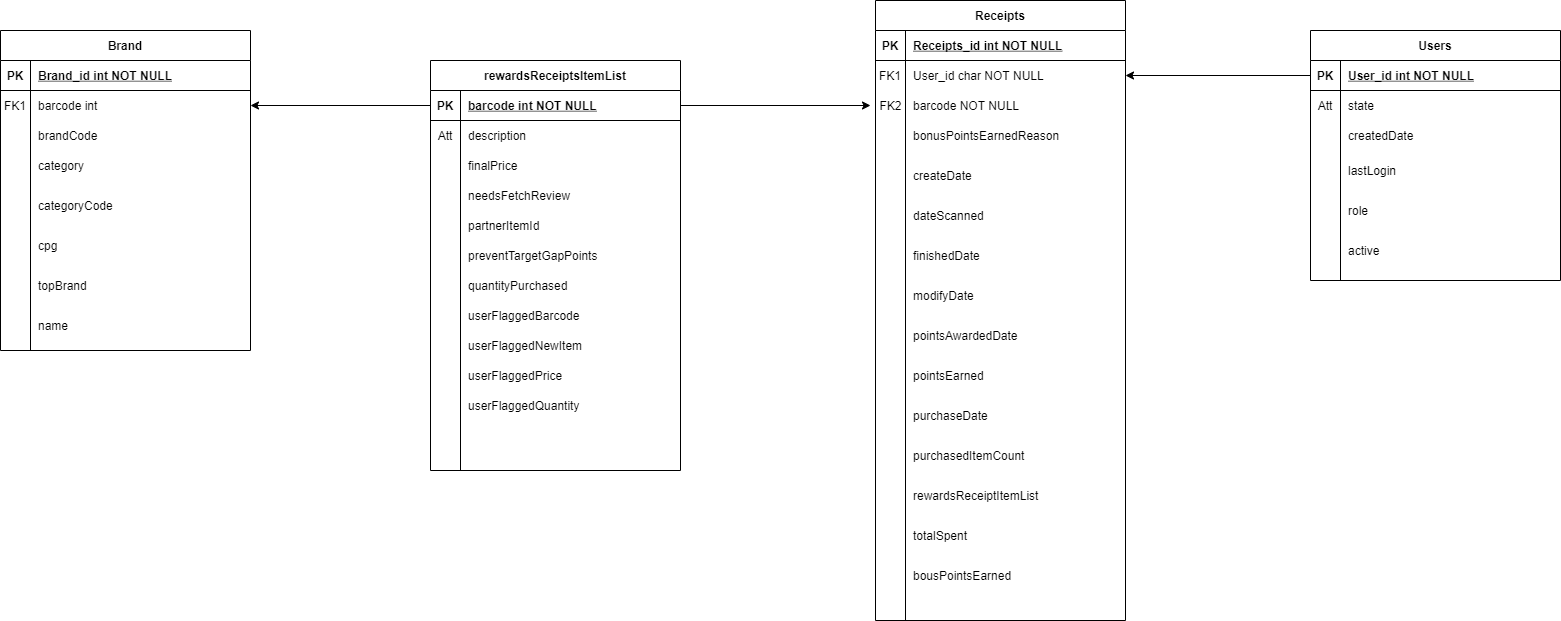

The diagram above was exported from draw.io. Its source (the exported page's mxGraphModel, read from the mxfile embedded in the PNG):
<mxGraphModel dx="1896" dy="1016" grid="1" gridSize="10" guides="1" tooltips="1" connect="1" arrows="1" fold="1" page="1" pageScale="1" pageWidth="850" pageHeight="1100" math="0" shadow="0" extFonts="Permanent Marker^https://fonts.googleapis.com/css?family=Permanent+Marker">
  <root>
    <mxCell id="0" />
    <mxCell id="1" parent="0" />
    <mxCell id="C-vyLk0tnHw3VtMMgP7b-2" value="Users" style="shape=table;startSize=30;container=1;collapsible=1;childLayout=tableLayout;fixedRows=1;rowLines=0;fontStyle=1;align=center;resizeLast=1;" parent="1" vertex="1">
      <mxGeometry x="1350" y="150" width="250" height="250" as="geometry" />
    </mxCell>
    <mxCell id="C-vyLk0tnHw3VtMMgP7b-3" value="" style="shape=partialRectangle;collapsible=0;dropTarget=0;pointerEvents=0;fillColor=none;points=[[0,0.5],[1,0.5]];portConstraint=eastwest;top=0;left=0;right=0;bottom=1;" parent="C-vyLk0tnHw3VtMMgP7b-2" vertex="1">
      <mxGeometry y="30" width="250" height="30" as="geometry" />
    </mxCell>
    <mxCell id="C-vyLk0tnHw3VtMMgP7b-4" value="PK" style="shape=partialRectangle;overflow=hidden;connectable=0;fillColor=none;top=0;left=0;bottom=0;right=0;fontStyle=1;" parent="C-vyLk0tnHw3VtMMgP7b-3" vertex="1">
      <mxGeometry width="30" height="30" as="geometry" />
    </mxCell>
    <mxCell id="C-vyLk0tnHw3VtMMgP7b-5" value="User_id int NOT NULL " style="shape=partialRectangle;overflow=hidden;connectable=0;fillColor=none;top=0;left=0;bottom=0;right=0;align=left;spacingLeft=6;fontStyle=5;" parent="C-vyLk0tnHw3VtMMgP7b-3" vertex="1">
      <mxGeometry x="30" width="220" height="30" as="geometry" />
    </mxCell>
    <mxCell id="C-vyLk0tnHw3VtMMgP7b-6" value="" style="shape=partialRectangle;collapsible=0;dropTarget=0;pointerEvents=0;fillColor=none;points=[[0,0.5],[1,0.5]];portConstraint=eastwest;top=0;left=0;right=0;bottom=0;" parent="C-vyLk0tnHw3VtMMgP7b-2" vertex="1">
      <mxGeometry y="60" width="250" height="30" as="geometry" />
    </mxCell>
    <mxCell id="C-vyLk0tnHw3VtMMgP7b-7" value="Att" style="shape=partialRectangle;overflow=hidden;connectable=0;fillColor=none;top=0;left=0;bottom=0;right=0;" parent="C-vyLk0tnHw3VtMMgP7b-6" vertex="1">
      <mxGeometry width="30" height="30" as="geometry" />
    </mxCell>
    <mxCell id="C-vyLk0tnHw3VtMMgP7b-8" value="state" style="shape=partialRectangle;overflow=hidden;connectable=0;fillColor=none;top=0;left=0;bottom=0;right=0;align=left;spacingLeft=6;" parent="C-vyLk0tnHw3VtMMgP7b-6" vertex="1">
      <mxGeometry x="30" width="220" height="30" as="geometry" />
    </mxCell>
    <mxCell id="C-vyLk0tnHw3VtMMgP7b-9" value="" style="shape=partialRectangle;collapsible=0;dropTarget=0;pointerEvents=0;fillColor=none;points=[[0,0.5],[1,0.5]];portConstraint=eastwest;top=0;left=0;right=0;bottom=0;" parent="C-vyLk0tnHw3VtMMgP7b-2" vertex="1">
      <mxGeometry y="90" width="250" height="30" as="geometry" />
    </mxCell>
    <mxCell id="C-vyLk0tnHw3VtMMgP7b-10" value="" style="shape=partialRectangle;overflow=hidden;connectable=0;fillColor=none;top=0;left=0;bottom=0;right=0;" parent="C-vyLk0tnHw3VtMMgP7b-9" vertex="1">
      <mxGeometry width="30" height="30" as="geometry" />
    </mxCell>
    <mxCell id="C-vyLk0tnHw3VtMMgP7b-11" value="createdDate" style="shape=partialRectangle;overflow=hidden;connectable=0;fillColor=none;top=0;left=0;bottom=0;right=0;align=left;spacingLeft=6;" parent="C-vyLk0tnHw3VtMMgP7b-9" vertex="1">
      <mxGeometry x="30" width="220" height="30" as="geometry" />
    </mxCell>
    <mxCell id="C-vyLk0tnHw3VtMMgP7b-13" value="Brand" style="shape=table;startSize=30;container=1;collapsible=1;childLayout=tableLayout;fixedRows=1;rowLines=0;fontStyle=1;align=center;resizeLast=1;" parent="1" vertex="1">
      <mxGeometry x="40" y="150" width="250" height="320" as="geometry" />
    </mxCell>
    <mxCell id="C-vyLk0tnHw3VtMMgP7b-14" value="" style="shape=partialRectangle;collapsible=0;dropTarget=0;pointerEvents=0;fillColor=none;points=[[0,0.5],[1,0.5]];portConstraint=eastwest;top=0;left=0;right=0;bottom=1;" parent="C-vyLk0tnHw3VtMMgP7b-13" vertex="1">
      <mxGeometry y="30" width="250" height="30" as="geometry" />
    </mxCell>
    <mxCell id="C-vyLk0tnHw3VtMMgP7b-15" value="PK" style="shape=partialRectangle;overflow=hidden;connectable=0;fillColor=none;top=0;left=0;bottom=0;right=0;fontStyle=1;" parent="C-vyLk0tnHw3VtMMgP7b-14" vertex="1">
      <mxGeometry width="30" height="30" as="geometry" />
    </mxCell>
    <mxCell id="C-vyLk0tnHw3VtMMgP7b-16" value="Brand_id int NOT NULL " style="shape=partialRectangle;overflow=hidden;connectable=0;fillColor=none;top=0;left=0;bottom=0;right=0;align=left;spacingLeft=6;fontStyle=5;" parent="C-vyLk0tnHw3VtMMgP7b-14" vertex="1">
      <mxGeometry x="30" width="220" height="30" as="geometry" />
    </mxCell>
    <mxCell id="C-vyLk0tnHw3VtMMgP7b-17" value="" style="shape=partialRectangle;collapsible=0;dropTarget=0;pointerEvents=0;fillColor=none;points=[[0,0.5],[1,0.5]];portConstraint=eastwest;top=0;left=0;right=0;bottom=0;" parent="C-vyLk0tnHw3VtMMgP7b-13" vertex="1">
      <mxGeometry y="60" width="250" height="30" as="geometry" />
    </mxCell>
    <mxCell id="C-vyLk0tnHw3VtMMgP7b-18" value="FK1" style="shape=partialRectangle;overflow=hidden;connectable=0;fillColor=none;top=0;left=0;bottom=0;right=0;" parent="C-vyLk0tnHw3VtMMgP7b-17" vertex="1">
      <mxGeometry width="30" height="30" as="geometry" />
    </mxCell>
    <mxCell id="C-vyLk0tnHw3VtMMgP7b-19" value="barcode int " style="shape=partialRectangle;overflow=hidden;connectable=0;fillColor=none;top=0;left=0;bottom=0;right=0;align=left;spacingLeft=6;" parent="C-vyLk0tnHw3VtMMgP7b-17" vertex="1">
      <mxGeometry x="30" width="220" height="30" as="geometry" />
    </mxCell>
    <mxCell id="C-vyLk0tnHw3VtMMgP7b-20" value="" style="shape=partialRectangle;collapsible=0;dropTarget=0;pointerEvents=0;fillColor=none;points=[[0,0.5],[1,0.5]];portConstraint=eastwest;top=0;left=0;right=0;bottom=0;" parent="C-vyLk0tnHw3VtMMgP7b-13" vertex="1">
      <mxGeometry y="90" width="250" height="30" as="geometry" />
    </mxCell>
    <mxCell id="C-vyLk0tnHw3VtMMgP7b-21" value="" style="shape=partialRectangle;overflow=hidden;connectable=0;fillColor=none;top=0;left=0;bottom=0;right=0;" parent="C-vyLk0tnHw3VtMMgP7b-20" vertex="1">
      <mxGeometry width="30" height="30" as="geometry" />
    </mxCell>
    <mxCell id="C-vyLk0tnHw3VtMMgP7b-22" value="brandCode " style="shape=partialRectangle;overflow=hidden;connectable=0;fillColor=none;top=0;left=0;bottom=0;right=0;align=left;spacingLeft=6;" parent="C-vyLk0tnHw3VtMMgP7b-20" vertex="1">
      <mxGeometry x="30" width="220" height="30" as="geometry" />
    </mxCell>
    <mxCell id="C-vyLk0tnHw3VtMMgP7b-23" value="Receipts" style="shape=table;startSize=30;container=1;collapsible=1;childLayout=tableLayout;fixedRows=1;rowLines=0;fontStyle=1;align=center;resizeLast=1;strokeColor=#000000;" parent="1" vertex="1">
      <mxGeometry x="915" y="120" width="250" height="620" as="geometry" />
    </mxCell>
    <mxCell id="C-vyLk0tnHw3VtMMgP7b-24" value="" style="shape=partialRectangle;collapsible=0;dropTarget=0;pointerEvents=0;fillColor=none;points=[[0,0.5],[1,0.5]];portConstraint=eastwest;top=0;left=0;right=0;bottom=1;" parent="C-vyLk0tnHw3VtMMgP7b-23" vertex="1">
      <mxGeometry y="30" width="250" height="30" as="geometry" />
    </mxCell>
    <mxCell id="C-vyLk0tnHw3VtMMgP7b-25" value="PK" style="shape=partialRectangle;overflow=hidden;connectable=0;fillColor=none;top=0;left=0;bottom=0;right=0;fontStyle=1;" parent="C-vyLk0tnHw3VtMMgP7b-24" vertex="1">
      <mxGeometry width="30" height="30" as="geometry" />
    </mxCell>
    <mxCell id="C-vyLk0tnHw3VtMMgP7b-26" value="Receipts_id int NOT NULL " style="shape=partialRectangle;overflow=hidden;connectable=0;fillColor=none;top=0;left=0;bottom=0;right=0;align=left;spacingLeft=6;fontStyle=5;" parent="C-vyLk0tnHw3VtMMgP7b-24" vertex="1">
      <mxGeometry x="30" width="220" height="30" as="geometry" />
    </mxCell>
    <mxCell id="C-vyLk0tnHw3VtMMgP7b-27" value="" style="shape=partialRectangle;collapsible=0;dropTarget=0;pointerEvents=0;fillColor=none;points=[[0,0.5],[1,0.5]];portConstraint=eastwest;top=0;left=0;right=0;bottom=0;" parent="C-vyLk0tnHw3VtMMgP7b-23" vertex="1">
      <mxGeometry y="60" width="250" height="30" as="geometry" />
    </mxCell>
    <mxCell id="C-vyLk0tnHw3VtMMgP7b-28" value="FK1" style="shape=partialRectangle;overflow=hidden;connectable=0;fillColor=none;top=0;left=0;bottom=0;right=0;" parent="C-vyLk0tnHw3VtMMgP7b-27" vertex="1">
      <mxGeometry width="30" height="30" as="geometry" />
    </mxCell>
    <mxCell id="C-vyLk0tnHw3VtMMgP7b-29" value="User_id char NOT NULL" style="shape=partialRectangle;overflow=hidden;connectable=0;fillColor=none;top=0;left=0;bottom=0;right=0;align=left;spacingLeft=6;" parent="C-vyLk0tnHw3VtMMgP7b-27" vertex="1">
      <mxGeometry x="30" width="220" height="30" as="geometry" />
    </mxCell>
    <mxCell id="iJEK5Pu9Gr41CtbAmQCO-1" value="barcode NOT NULL" style="shape=partialRectangle;overflow=hidden;connectable=0;fillColor=none;top=0;left=0;bottom=0;right=0;align=left;spacingLeft=6;" vertex="1" parent="1">
      <mxGeometry x="945" y="210" width="220" height="30" as="geometry" />
    </mxCell>
    <mxCell id="iJEK5Pu9Gr41CtbAmQCO-2" value="bonusPointsEarnedReason" style="shape=partialRectangle;overflow=hidden;connectable=0;fillColor=none;top=0;left=0;bottom=0;right=0;align=left;spacingLeft=6;" vertex="1" parent="1">
      <mxGeometry x="945" y="240" width="220" height="30" as="geometry" />
    </mxCell>
    <mxCell id="iJEK5Pu9Gr41CtbAmQCO-3" value="createDate" style="shape=partialRectangle;overflow=hidden;connectable=0;fillColor=none;top=0;left=0;bottom=0;right=0;align=left;spacingLeft=6;" vertex="1" parent="1">
      <mxGeometry x="945" y="280" width="220" height="30" as="geometry" />
    </mxCell>
    <mxCell id="iJEK5Pu9Gr41CtbAmQCO-4" value="dateScanned" style="shape=partialRectangle;overflow=hidden;connectable=0;fillColor=none;top=0;left=0;bottom=0;right=0;align=left;spacingLeft=6;" vertex="1" parent="1">
      <mxGeometry x="945" y="320" width="220" height="30" as="geometry" />
    </mxCell>
    <mxCell id="iJEK5Pu9Gr41CtbAmQCO-5" value="finishedDate" style="shape=partialRectangle;overflow=hidden;connectable=0;fillColor=none;top=0;left=0;bottom=0;right=0;align=left;spacingLeft=6;" vertex="1" parent="1">
      <mxGeometry x="945" y="360" width="220" height="30" as="geometry" />
    </mxCell>
    <mxCell id="iJEK5Pu9Gr41CtbAmQCO-6" value="modifyDate" style="shape=partialRectangle;overflow=hidden;connectable=0;fillColor=none;top=0;left=0;bottom=0;right=0;align=left;spacingLeft=6;" vertex="1" parent="1">
      <mxGeometry x="945" y="400" width="220" height="30" as="geometry" />
    </mxCell>
    <mxCell id="iJEK5Pu9Gr41CtbAmQCO-7" value="pointsAwardedDate" style="shape=partialRectangle;overflow=hidden;connectable=0;fillColor=none;top=0;left=0;bottom=0;right=0;align=left;spacingLeft=6;" vertex="1" parent="1">
      <mxGeometry x="945" y="440" width="220" height="30" as="geometry" />
    </mxCell>
    <mxCell id="iJEK5Pu9Gr41CtbAmQCO-8" value="pointsEarned" style="shape=partialRectangle;overflow=hidden;connectable=0;fillColor=none;top=0;left=0;bottom=0;right=0;align=left;spacingLeft=6;" vertex="1" parent="1">
      <mxGeometry x="945" y="480" width="220" height="30" as="geometry" />
    </mxCell>
    <mxCell id="iJEK5Pu9Gr41CtbAmQCO-9" value="purchaseDate" style="shape=partialRectangle;overflow=hidden;connectable=0;fillColor=none;top=0;left=0;bottom=0;right=0;align=left;spacingLeft=6;" vertex="1" parent="1">
      <mxGeometry x="945" y="520" width="220" height="30" as="geometry" />
    </mxCell>
    <mxCell id="iJEK5Pu9Gr41CtbAmQCO-13" value="FK2" style="text;html=1;align=center;verticalAlign=middle;resizable=0;points=[];autosize=1;strokeColor=none;fillColor=none;" vertex="1" parent="1">
      <mxGeometry x="910" y="215" width="40" height="20" as="geometry" />
    </mxCell>
    <mxCell id="iJEK5Pu9Gr41CtbAmQCO-16" value="category" style="shape=partialRectangle;overflow=hidden;connectable=0;fillColor=none;top=0;left=0;bottom=0;right=0;align=left;spacingLeft=6;" vertex="1" parent="1">
      <mxGeometry x="70" y="270" width="220" height="30" as="geometry" />
    </mxCell>
    <mxCell id="iJEK5Pu9Gr41CtbAmQCO-17" value="categoryCode" style="shape=partialRectangle;overflow=hidden;connectable=0;fillColor=none;top=0;left=0;bottom=0;right=0;align=left;spacingLeft=6;" vertex="1" parent="1">
      <mxGeometry x="70" y="310" width="220" height="30" as="geometry" />
    </mxCell>
    <mxCell id="iJEK5Pu9Gr41CtbAmQCO-18" value="cpg" style="shape=partialRectangle;overflow=hidden;connectable=0;fillColor=none;top=0;left=0;bottom=0;right=0;align=left;spacingLeft=6;" vertex="1" parent="1">
      <mxGeometry x="70" y="350" width="220" height="30" as="geometry" />
    </mxCell>
    <mxCell id="iJEK5Pu9Gr41CtbAmQCO-19" value="topBrand" style="shape=partialRectangle;overflow=hidden;connectable=0;fillColor=none;top=0;left=0;bottom=0;right=0;align=left;spacingLeft=6;" vertex="1" parent="1">
      <mxGeometry x="70" y="390" width="220" height="30" as="geometry" />
    </mxCell>
    <mxCell id="iJEK5Pu9Gr41CtbAmQCO-20" value="name" style="shape=partialRectangle;overflow=hidden;connectable=0;fillColor=none;top=0;left=0;bottom=0;right=0;align=left;spacingLeft=6;" vertex="1" parent="1">
      <mxGeometry x="70" y="430" width="220" height="30" as="geometry" />
    </mxCell>
    <mxCell id="iJEK5Pu9Gr41CtbAmQCO-26" value="lastLogin" style="shape=partialRectangle;overflow=hidden;connectable=0;fillColor=none;top=0;left=0;bottom=0;right=0;align=left;spacingLeft=6;" vertex="1" parent="1">
      <mxGeometry x="1380" y="275" width="220" height="30" as="geometry" />
    </mxCell>
    <mxCell id="iJEK5Pu9Gr41CtbAmQCO-27" value="role" style="shape=partialRectangle;overflow=hidden;connectable=0;fillColor=none;top=0;left=0;bottom=0;right=0;align=left;spacingLeft=6;" vertex="1" parent="1">
      <mxGeometry x="1380" y="315" width="220" height="30" as="geometry" />
    </mxCell>
    <mxCell id="iJEK5Pu9Gr41CtbAmQCO-28" value="active" style="shape=partialRectangle;overflow=hidden;connectable=0;fillColor=none;top=0;left=0;bottom=0;right=0;align=left;spacingLeft=6;" vertex="1" parent="1">
      <mxGeometry x="1380" y="355" width="220" height="30" as="geometry" />
    </mxCell>
    <mxCell id="iJEK5Pu9Gr41CtbAmQCO-29" value="purchasedItemCount" style="shape=partialRectangle;overflow=hidden;connectable=0;fillColor=none;top=0;left=0;bottom=0;right=0;align=left;spacingLeft=6;" vertex="1" parent="1">
      <mxGeometry x="945" y="560" width="220" height="30" as="geometry" />
    </mxCell>
    <mxCell id="iJEK5Pu9Gr41CtbAmQCO-30" value="rewardsReceiptItemList" style="shape=partialRectangle;overflow=hidden;connectable=0;fillColor=none;top=0;left=0;bottom=0;right=0;align=left;spacingLeft=6;" vertex="1" parent="1">
      <mxGeometry x="945" y="600" width="220" height="30" as="geometry" />
    </mxCell>
    <mxCell id="iJEK5Pu9Gr41CtbAmQCO-31" value="totalSpent" style="shape=partialRectangle;overflow=hidden;connectable=0;fillColor=none;top=0;left=0;bottom=0;right=0;align=left;spacingLeft=6;" vertex="1" parent="1">
      <mxGeometry x="945" y="640" width="220" height="30" as="geometry" />
    </mxCell>
    <mxCell id="iJEK5Pu9Gr41CtbAmQCO-32" value="" style="shape=partialRectangle;overflow=hidden;connectable=0;fillColor=none;top=0;left=0;bottom=0;right=0;align=left;spacingLeft=6;" vertex="1" parent="1">
      <mxGeometry x="945" y="680" width="220" height="30" as="geometry" />
    </mxCell>
    <mxCell id="iJEK5Pu9Gr41CtbAmQCO-33" value="rewardsReceiptsItemList" style="shape=table;startSize=30;container=1;collapsible=1;childLayout=tableLayout;fixedRows=1;rowLines=0;fontStyle=1;align=center;resizeLast=1;" vertex="1" parent="1">
      <mxGeometry x="470" y="180" width="250" height="410" as="geometry" />
    </mxCell>
    <mxCell id="iJEK5Pu9Gr41CtbAmQCO-34" value="" style="shape=partialRectangle;collapsible=0;dropTarget=0;pointerEvents=0;fillColor=none;points=[[0,0.5],[1,0.5]];portConstraint=eastwest;top=0;left=0;right=0;bottom=1;" vertex="1" parent="iJEK5Pu9Gr41CtbAmQCO-33">
      <mxGeometry y="30" width="250" height="30" as="geometry" />
    </mxCell>
    <mxCell id="iJEK5Pu9Gr41CtbAmQCO-35" value="PK" style="shape=partialRectangle;overflow=hidden;connectable=0;fillColor=none;top=0;left=0;bottom=0;right=0;fontStyle=1;" vertex="1" parent="iJEK5Pu9Gr41CtbAmQCO-34">
      <mxGeometry width="30" height="30" as="geometry" />
    </mxCell>
    <mxCell id="iJEK5Pu9Gr41CtbAmQCO-36" value="barcode int NOT NULL " style="shape=partialRectangle;overflow=hidden;connectable=0;fillColor=none;top=0;left=0;bottom=0;right=0;align=left;spacingLeft=6;fontStyle=5;" vertex="1" parent="iJEK5Pu9Gr41CtbAmQCO-34">
      <mxGeometry x="30" width="220" height="30" as="geometry" />
    </mxCell>
    <mxCell id="iJEK5Pu9Gr41CtbAmQCO-37" value="" style="shape=partialRectangle;collapsible=0;dropTarget=0;pointerEvents=0;fillColor=none;points=[[0,0.5],[1,0.5]];portConstraint=eastwest;top=0;left=0;right=0;bottom=0;" vertex="1" parent="iJEK5Pu9Gr41CtbAmQCO-33">
      <mxGeometry y="60" width="250" height="30" as="geometry" />
    </mxCell>
    <mxCell id="iJEK5Pu9Gr41CtbAmQCO-38" value="Att" style="shape=partialRectangle;overflow=hidden;connectable=0;fillColor=none;top=0;left=0;bottom=0;right=0;" vertex="1" parent="iJEK5Pu9Gr41CtbAmQCO-37">
      <mxGeometry width="30" height="30" as="geometry" />
    </mxCell>
    <mxCell id="iJEK5Pu9Gr41CtbAmQCO-39" value="description" style="shape=partialRectangle;overflow=hidden;connectable=0;fillColor=none;top=0;left=0;bottom=0;right=0;align=left;spacingLeft=6;" vertex="1" parent="iJEK5Pu9Gr41CtbAmQCO-37">
      <mxGeometry x="30" width="220" height="30" as="geometry" />
    </mxCell>
    <mxCell id="iJEK5Pu9Gr41CtbAmQCO-40" value="" style="shape=partialRectangle;collapsible=0;dropTarget=0;pointerEvents=0;fillColor=none;points=[[0,0.5],[1,0.5]];portConstraint=eastwest;top=0;left=0;right=0;bottom=0;" vertex="1" parent="iJEK5Pu9Gr41CtbAmQCO-33">
      <mxGeometry y="90" width="250" height="30" as="geometry" />
    </mxCell>
    <mxCell id="iJEK5Pu9Gr41CtbAmQCO-41" value="" style="shape=partialRectangle;overflow=hidden;connectable=0;fillColor=none;top=0;left=0;bottom=0;right=0;" vertex="1" parent="iJEK5Pu9Gr41CtbAmQCO-40">
      <mxGeometry width="30" height="30" as="geometry" />
    </mxCell>
    <mxCell id="iJEK5Pu9Gr41CtbAmQCO-42" value="finalPrice" style="shape=partialRectangle;overflow=hidden;connectable=0;fillColor=none;top=0;left=0;bottom=0;right=0;align=left;spacingLeft=6;" vertex="1" parent="iJEK5Pu9Gr41CtbAmQCO-40">
      <mxGeometry x="30" width="220" height="30" as="geometry" />
    </mxCell>
    <mxCell id="iJEK5Pu9Gr41CtbAmQCO-43" value="bousPointsEarned" style="shape=partialRectangle;overflow=hidden;connectable=0;fillColor=none;top=0;left=0;bottom=0;right=0;align=left;spacingLeft=6;" vertex="1" parent="1">
      <mxGeometry x="945" y="680" width="220" height="30" as="geometry" />
    </mxCell>
    <mxCell id="iJEK5Pu9Gr41CtbAmQCO-45" value="needsFetchReview" style="shape=partialRectangle;overflow=hidden;connectable=0;fillColor=none;top=0;left=0;bottom=0;right=0;align=left;spacingLeft=6;" vertex="1" parent="1">
      <mxGeometry x="500" y="300" width="220" height="30" as="geometry" />
    </mxCell>
    <mxCell id="iJEK5Pu9Gr41CtbAmQCO-46" value="partnerItemId" style="shape=partialRectangle;overflow=hidden;connectable=0;fillColor=none;top=0;left=0;bottom=0;right=0;align=left;spacingLeft=6;" vertex="1" parent="1">
      <mxGeometry x="500" y="330" width="220" height="30" as="geometry" />
    </mxCell>
    <mxCell id="iJEK5Pu9Gr41CtbAmQCO-47" value="preventTargetGapPoints" style="shape=partialRectangle;overflow=hidden;connectable=0;fillColor=none;top=0;left=0;bottom=0;right=0;align=left;spacingLeft=6;" vertex="1" parent="1">
      <mxGeometry x="500" y="360" width="220" height="30" as="geometry" />
    </mxCell>
    <mxCell id="iJEK5Pu9Gr41CtbAmQCO-48" value="quantityPurchased" style="shape=partialRectangle;overflow=hidden;connectable=0;fillColor=none;top=0;left=0;bottom=0;right=0;align=left;spacingLeft=6;" vertex="1" parent="1">
      <mxGeometry x="500" y="390" width="220" height="30" as="geometry" />
    </mxCell>
    <mxCell id="iJEK5Pu9Gr41CtbAmQCO-49" value="userFlaggedBarcode" style="shape=partialRectangle;overflow=hidden;connectable=0;fillColor=none;top=0;left=0;bottom=0;right=0;align=left;spacingLeft=6;" vertex="1" parent="1">
      <mxGeometry x="500" y="420" width="220" height="30" as="geometry" />
    </mxCell>
    <mxCell id="iJEK5Pu9Gr41CtbAmQCO-50" value="userFlaggedNewItem" style="shape=partialRectangle;overflow=hidden;connectable=0;fillColor=none;top=0;left=0;bottom=0;right=0;align=left;spacingLeft=6;" vertex="1" parent="1">
      <mxGeometry x="500" y="450" width="220" height="30" as="geometry" />
    </mxCell>
    <mxCell id="iJEK5Pu9Gr41CtbAmQCO-51" value="userFlaggedPrice" style="shape=partialRectangle;overflow=hidden;connectable=0;fillColor=none;top=0;left=0;bottom=0;right=0;align=left;spacingLeft=6;" vertex="1" parent="1">
      <mxGeometry x="500" y="480" width="220" height="30" as="geometry" />
    </mxCell>
    <mxCell id="iJEK5Pu9Gr41CtbAmQCO-52" value="userFlaggedQuantity" style="shape=partialRectangle;overflow=hidden;connectable=0;fillColor=none;top=0;left=0;bottom=0;right=0;align=left;spacingLeft=6;" vertex="1" parent="1">
      <mxGeometry x="500" y="510" width="220" height="30" as="geometry" />
    </mxCell>
    <mxCell id="iJEK5Pu9Gr41CtbAmQCO-55" style="edgeStyle=orthogonalEdgeStyle;rounded=0;orthogonalLoop=1;jettySize=auto;html=1;exitX=0;exitY=0.5;exitDx=0;exitDy=0;entryX=1;entryY=0.5;entryDx=0;entryDy=0;" edge="1" parent="1" source="iJEK5Pu9Gr41CtbAmQCO-34" target="C-vyLk0tnHw3VtMMgP7b-17">
      <mxGeometry relative="1" as="geometry" />
    </mxCell>
    <mxCell id="iJEK5Pu9Gr41CtbAmQCO-56" style="edgeStyle=orthogonalEdgeStyle;rounded=0;orthogonalLoop=1;jettySize=auto;html=1;exitX=1;exitY=0.5;exitDx=0;exitDy=0;" edge="1" parent="1" source="iJEK5Pu9Gr41CtbAmQCO-34" target="iJEK5Pu9Gr41CtbAmQCO-13">
      <mxGeometry relative="1" as="geometry" />
    </mxCell>
    <mxCell id="iJEK5Pu9Gr41CtbAmQCO-57" style="edgeStyle=orthogonalEdgeStyle;rounded=0;orthogonalLoop=1;jettySize=auto;html=1;exitX=0;exitY=0.5;exitDx=0;exitDy=0;entryX=1;entryY=0.5;entryDx=0;entryDy=0;" edge="1" parent="1" source="C-vyLk0tnHw3VtMMgP7b-3" target="C-vyLk0tnHw3VtMMgP7b-27">
      <mxGeometry relative="1" as="geometry" />
    </mxCell>
  </root>
</mxGraphModel>